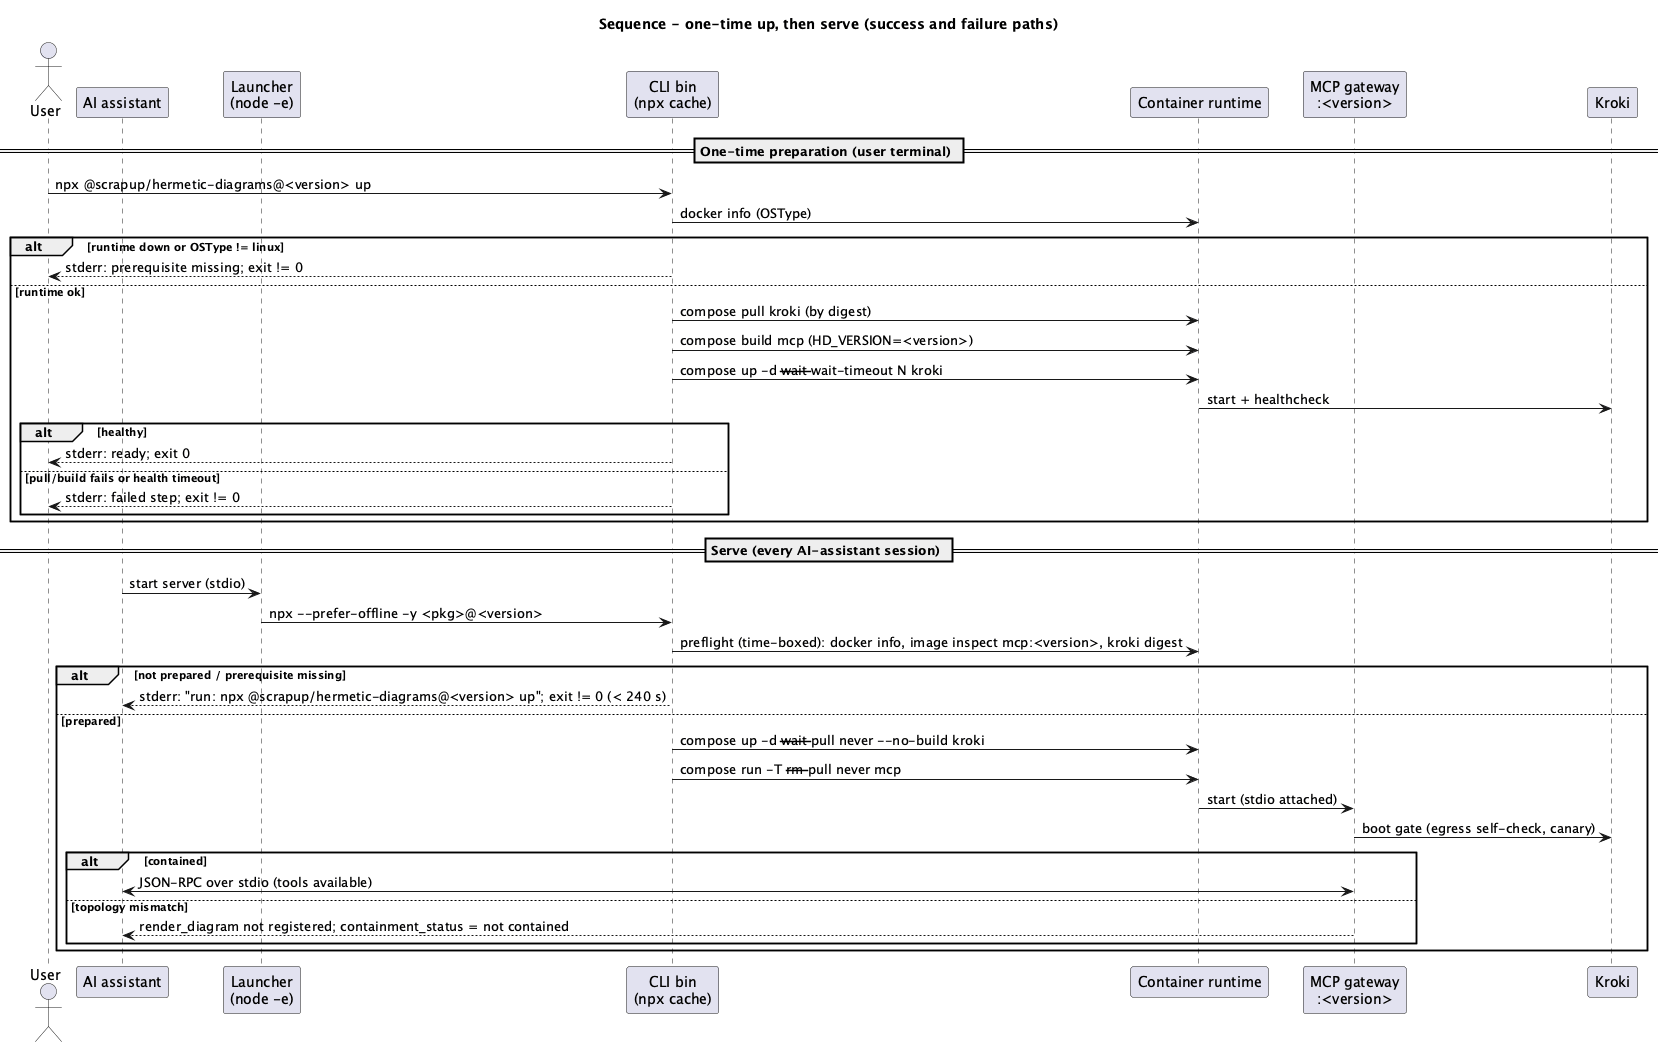

The diagram above was rendered by PlantUML. Its source (embedded in the PNG):
@startuml
title Sequence - one-time up, then serve (success and failure paths)

actor User
participant "AI assistant" as AI
participant "Launcher\n(node -e)" as L
participant "CLI bin\n(npx cache)" as CLI
participant "Container runtime" as D
participant "MCP gateway\n:<version>" as MCP
participant "Kroki" as K

== One-time preparation (user terminal) ==
User -> CLI : npx @scrapup/hermetic-diagrams@<version> up
CLI -> D : docker info (OSType)
alt runtime down or OSType != linux
  CLI --> User : stderr: prerequisite missing; exit != 0
else runtime ok
  CLI -> D : compose pull kroki (by digest)
  CLI -> D : compose build mcp (HD_VERSION=<version>)
  CLI -> D : compose up -d --wait --wait-timeout N kroki
  D -> K : start + healthcheck
  alt healthy
    CLI --> User : stderr: ready; exit 0
  else pull/build fails or health timeout
    CLI --> User : stderr: failed step; exit != 0
  end
end

== Serve (every AI-assistant session) ==
AI -> L : start server (stdio)
L -> CLI : npx --prefer-offline -y <pkg>@<version>
CLI -> D : preflight (time-boxed): docker info, image inspect mcp:<version>, kroki digest
alt not prepared / prerequisite missing
  CLI --> AI : stderr: "run: npx @scrapup/hermetic-diagrams@<version> up"; exit != 0 (< 240 s)
else prepared
  CLI -> D : compose up -d --wait --pull never --no-build kroki
  CLI -> D : compose run -T --rm --pull never mcp
  D -> MCP : start (stdio attached)
  MCP -> K : boot gate (egress self-check, canary)
  alt contained
    AI <-> MCP : JSON-RPC over stdio (tools available)
  else topology mismatch
    MCP --> AI : render_diagram not registered; containment_status = not contained
  end
end
@enduml